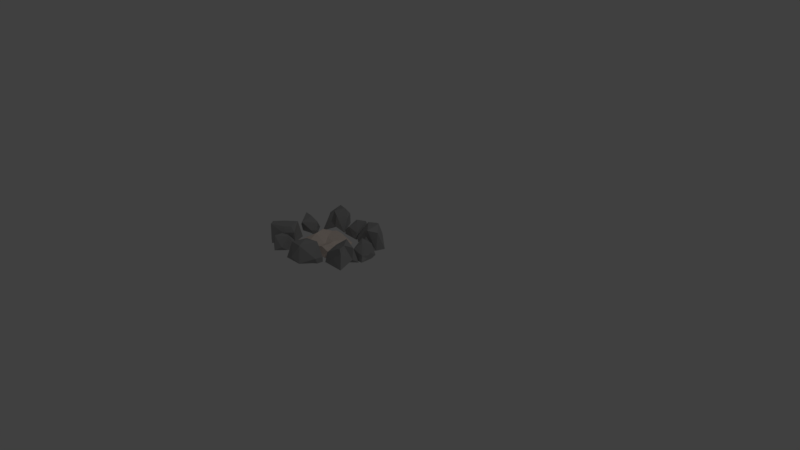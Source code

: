 # Source: firepit.blend  (saved by Blender 2.79.0; exported with 4.5.12 LTS)
import bpy
from mathutils import Matrix  # noqa: F401  (used for matrix-valued properties, if any)

bpy.ops.wm.read_factory_settings(use_empty=True)
scene = bpy.context.scene
scene.name = 'Scene'

# ---- collections
col_collection_1 = bpy.data.collections.new('Collection 1'); scene.collection.children.link(col_collection_1)

# ---- materials (node trees are filled in below, after node groups)
mat_batu = bpy.data.materials.new('batu')
mat_batu.alpha_threshold = 0.0
mat_batu.roughness = 0.5
mat_material_001 = bpy.data.materials.new('Material.001')
mat_material_001.alpha_threshold = 0.0
mat_material_001.roughness = 0.5

# ---- material node trees
mat_batu.use_nodes = True; mat_batu.node_tree.nodes.clear()
_N = mat_batu.node_tree.nodes; _L = mat_batu.node_tree.links
n0 = _N.new('ShaderNodeOutputMaterial'); n0.name = 'Material Output'; n0.location = (300, 300)
n1 = _N.new('ShaderNodeBsdfDiffuse'); n1.name = 'Diffuse BSDF'; n1.location = (10, 300)
n1.inputs[0].default_value = (0.3506, 0.3506, 0.3506, 1.0)
_L.new(n1.outputs[0], n0.inputs[0])
n0.is_active_output = True
mat_material_001.use_nodes = True; mat_material_001.node_tree.nodes.clear()
_N = mat_material_001.node_tree.nodes; _L = mat_material_001.node_tree.links
n0 = _N.new('ShaderNodeOutputMaterial'); n0.name = 'Material Output'; n0.location = (300, 300)
n1 = _N.new('ShaderNodeBsdfDiffuse'); n1.name = 'Diffuse BSDF'; n1.location = (10, 300)
n1.inputs[0].default_value = (0.8458, 0.7265, 0.6447, 1.0)
_L.new(n1.outputs[0], n0.inputs[0])
n0.is_active_output = True

# ---- world
world_world = bpy.data.worlds.new('World'); scene.world = world_world
world_world.color = (0.05088, 0.05088, 0.05088)
world_world.use_sun_shadow = False
world_world.sun_shadow_jitter_overblur = 0.0
world_world.cycles.sampling_method = 'MANUAL'

# ---- cameras
cam_camera = bpy.data.cameras.new('Camera')
cam_camera.clip_end = 100.0
cam_camera.lens = 35.0
cam_camera.sensor_width = 32.0
cam_camera.sensor_height = 18.0
cam_camera.ortho_scale = 7.314
cam_camera.dof.focus_distance = 0.0

# ---- lights
light_lamp = bpy.data.lights.new('Lamp', 'POINT')
light_lamp.transmission_factor = 0.0
light_lamp.cutoff_distance = 30.0
light_lamp.energy = 100.0
light_lamp.shadow_buffer_clip_start = 1.001
light_lamp.shadow_soft_size = 0.1
light_lamp.shadow_maximum_resolution = 0.006
light_lamp.use_absolute_resolution = True

# ---- meshes
me_cube_001 = bpy.data.meshes.new('Cube.001')
me_cube_001.from_pydata([(-2.569, -2.41, 0.3701), (-2.569, -2.51, 0.3276), (-2.609, -1.656, 0.3218), (-4.182, 0.1293, 0.2309), (-4.182, 0.1293, 0.04671), (-3.342, -0.578, 0.7292), (-3.915, -1.914, 0.7445), (-2.569, -1.451, -0.04945), (-2.569, -2.51, 0.1435), (-3.098, -1.451, -0.04945), (-3.098, -2.51, -0.04945), (-3.627, -1.98, -0.04945), (-2.569, -3.039, -0.04945), (-2.569, -2.841, 0.4213), (-3.311, -2.878, 1.055), (-2.754, -2.625, 0.7107), (-3.627, 0.1376, -0.04945), (-2.569, -0.9213, -0.04945), (-4.686, -4.108, 0.7142), (-2.569, -3.701, 0.5238), (-3.363, -4.098, 0.02946), (-6.069, -4.471, 0.2245), (-2.569, -3.039, 0.3364), (-5.745, -1.98, 0.1435), (-3.627, -3.039, -0.04945), (-2.569, -1.98, -0.04945), (-4.686, -4.098, -0.04945), (-5.745, -3.039, -0.04945), (-7.252, -1.98, -0.067), (-4.686, -1.98, -0.04945), (-6.042, -3.576, 0.5948), (-5.745, 0.1376, 0.7222), (-4.488, -2.575, 0.4987), (-5.745, -0.9213, -0.04945), (-4.686, 0.1376, -0.04945), (-6.954, -0.8845, 0.8467), (-7.443, -3.542, 0.3188), (-3.558, -3.779, 0.9515), (-4.686, 0.1376, 0.3188), (-5.613, -1.317, 0.4844), (-7.062, -0.9973, 0.08431), (-6.804, -3.039, 0.1435), (-6.539, -2.248, 0.9348), (-4.731, 0.04354, 0.773), (-5.745, -2.51, 0.04701), (-2.95, 0.1009, 0.2031), (-3.627, -0.9213, -0.04945), (-2.569, -4.098, -0.04945), (-6.2, -0.2262, 0.6737), (-6.825, 0.1462, -0.0259), (-6.995, -4.469, 0.7047), (-6.995, -4.469, -0.04945), (-7.656, -1.241, 0.52), (-7.989, -0.8674, 0.52), (-9.062, -0.8853, 1.799), (-10.11, -0.7422, 0.02002), (-9.571, -0.2172, 0.27), (-9.359, -0.07911, 0.02002), (-9.027, -0.4527, 0.02002), (-9.38, -0.4321, 0.02002), (-9.073, -0.04331, 0.7129), (-10.0, -0.4868, 0.895), (-8.487, -0.3071, 0.27), (-8.321, -0.4939, 0.02002), (-8.124, -0.7511, 1.199), (-8.383, -1.553, 0.02002), (-9.734, -0.4104, 0.02002), (-9.699, -0.2614, 0.645), (-10.09, -0.8095, 1.863), (-8.03, -1.573, 0.02002), (-10.0, -1.715, 0.645), (-9.4, -1.961, 0.145), (-9.068, -1.159, 0.02002), (-9.052, -2.313, 1.451), (-8.153, -1.717, 0.4966), (-10.52, -1.087, 0.27), (-8.986, 0.2532, 0.02002), (-7.656, -1.241, 0.02002), (-9.142, 2.233, 1.095), (-7.994, -0.1111, 0.006428), (-6.466, 0.7765, 2.151), (-5.837, 1.308, 0.006428), (-7.444, 2.951, 1.991), (-7.256, 3.466, 0.006428), (-6.596, 0.6167, 0.7883), (-7.627, 1.68, 0.006354), (-8.272, 1.349, 1.828), (-9.414, 2.046, 0.006428), (-8.495, 3.056, 2.099), (-6.547, 2.387, 0.006428), (-7.83, 0.6539, 1.531), (-6.969, 2.386, 2.45), (-8.565, 1.178, 0.7734), (-7.852, 1.011, 1.935), (-8.704, 0.9679, 0.006731), (-6.553, 2.446, 1.297), (-7.256, 3.466, 1.298), (-8.335, 2.756, 0.006433), (-7.393, 1.212, 2.294), (-7.52, -4.643, 0.579), (-7.851, -5.017, 0.579), (-7.706, -6.081, 1.858), (-7.724, -7.136, 0.079), (-8.309, -6.666, 0.329), (-8.471, -6.472, 0.079), (-8.14, -6.097, 0.079), (-8.118, -6.45, 0.079), (-8.541, -6.191, 0.7719), (-7.99, -7.06, 0.954), (-8.537, -5.4, 0.329), (-8.371, -5.213, 0.079), (-7.951, -5.165, 1.258), (-6.437, -5.35, 0.079), (-8.098, -6.804, 0.079), (-8.25, -6.788, 0.704), (-7.659, -7.113, 1.922), (-6.458, -4.997, 0.079), (-6.77, -6.914, 0.704), (-6.598, -6.288, 0.204), (-7.434, -6.054, 0.079), (-6.904, -5.895, 1.667), (-6.988, -5.079, 0.5556), (-7.333, -7.5, 0.329), (-8.845, -6.14, 0.079), (-7.52, -4.643, 0.079), (-9.449, -2.88, 1.095), (-11.41, -4.6, 0.006428), (-10.16, -5.843, 2.03), (-9.478, -6.312, 0.006428), (-8.266, -4.415, 1.879), (-7.766, -4.378, 0.006428), (-10.34, -5.76, -0.01738), (-10.07, -3.951, 1.828), (-9.587, -4.487, 0.006354), (-9.7, -2.666, 0.006428), (-8.485, -3.289, 2.099), (-8.622, -5.345, 0.006428), (-10.63, -4.559, 1.531), (-8.733, -4.937, 1.892), (-10.29, -3.065, 0.7734), (-10.42, -4.535, 1.729), (-10.56, -3.633, 0.006731), (-8.566, -5.324, 1.297), (-7.766, -4.378, 1.298), (-8.404, -2.759, 0.006433), (-10.44, -5.321, 2.11), (-1.0, -1.996, 0.5164), (-0.5, -1.996, 0.5164), (0.2001, -1.183, 1.795), (1.002, -0.4964, 0.01645), (1.038, -1.246, 0.2664), (1.0, -1.496, 0.01645), (0.5, -1.496, 0.01645), (0.75, -1.246, 0.01645), (0.8362, -1.734, 0.7093), (1.122, -0.7464, 0.8914), (0.25, -1.996, 0.2664), (0.0, -1.996, 0.01645), (-0.3234, -1.973, 1.195), (-0.75, -1.246, 0.01645), (1.001, -0.9964, 0.01645), (1.09, -1.121, 0.6414), (0.942, -0.4629, 1.86), (-1.0, -1.496, 0.01645), (0.2034, 0.0699, 0.6415), (-0.379, -0.2154, 0.1415), (0.0, -0.9964, 0.01645), (-0.8732, -0.2415, 1.723), (-1.026, -1.309, 0.493), (1.015, 0.03724, 0.2665), (1.0, -1.996, 0.01645), (-1.0, -1.996, 0.01645), (-1.854, -4.416, 1.095), (0.7346, -4.746, 0.006429), (0.8236, -2.978, 2.142), (0.7346, -2.163, 0.006429), (-1.325, -2.564, 1.828), (-1.848, -2.163, 0.006429), (0.8951, -3.178, 0.7883), (-0.5597, -3.454, 0.006355), (-0.6376, -4.175, 1.828), (-1.848, -4.746, 0.006429), (-1.667, -3.257, 1.698), (-0.5566, -2.163, 0.006429), (0.1858, -4.188, 1.531), (-0.7882, -2.517, 2.45), (-0.6565, -4.514, 0.7734), (0.02545, -4.198, 2.126), (-0.5566, -4.745, 0.006731), (-0.6092, -2.136, 1.297), (-1.848, -2.163, 1.298), (-1.848, -3.454, 0.006434), (-0.04067, -3.516, 2.294), (-5.535, 1.217, 0.5164), (-5.036, 1.202, 0.5164), (-4.311, 1.993, 1.795), (-3.488, 2.654, 0.01645), (-3.476, 1.904, 0.2664), (-3.521, 1.655, 0.01645), (-4.021, 1.67, 0.01645), (-3.763, 1.913, 0.01645), (-3.692, 1.422, 0.7093), (-3.376, 2.401, 0.8914), (-4.286, 1.178, 0.2664), (-4.536, 1.186, 0.01645), (-4.858, 1.22, 1.195), (-5.684, 2.502, 0.01645), (-3.504, 2.155, 0.01645), (-3.42, 2.027, 0.6414), (-3.547, 2.69, 1.86), (-5.942, 2.259, 0.01645), (-4.269, 3.245, 0.6415), (-4.86, 2.978, 0.1415), (-4.505, 2.186, 0.01645), (-4.967, 2.491, 1.605), (-5.54, 1.905, 0.493), (-3.458, 3.187, 0.2665), (-3.536, 1.155, 0.01645), (-5.535, 1.217, 0.01645), (-3.03, 1.387, 1.095), (-0.9594, -0.2018, 0.006428), (0.01437, 1.273, 2.151), (0.3414, 2.029, 0.006428), (-1.756, 2.847, 2.214), (-1.889, 3.33, 0.006428), (-0.03087, 1.072, -0.01738), (-1.427, 1.566, 0.006355), (-1.857, 0.9824, 1.828), (-3.19, 1.099, 0.006428), (-2.817, 2.412, 2.099), (-0.774, 2.679, 0.006428), (-1.153, 0.5564, 1.531), (-1.152, 2.491, 2.45), (-2.683, 0.5935, 0.7734), (-1.296, 0.6287, 1.939), (-2.075, 0.449, 0.006731), (-0.8055, 2.73, 1.297), (-1.889, 3.33, 1.298), (-2.967, 2.144, 0.006433), (-0.8977, 0.574, 2.334), (-2.07, -4.907, 0.6303), (-2.761, -4.83, 0.6303), (-3.856, -5.846, 2.41), (-5.072, -6.671, 0.02535), (-5.005, -5.628, 0.3733), (-4.914, -5.288, 0.02535), (-4.222, -5.366, 0.02535), (-4.607, -5.673, 0.02535), (-4.65, -4.984, 1.984), (-5.199, -6.306, 1.152), (-3.799, -4.713, 1.367), (-3.453, -4.752, 0.02535), (-3.009, -4.835, 2.117), (-2.532, -5.906, 0.02535), (-4.994, -5.979, 0.02535), (-5.096, -5.793, 0.8043), (-4.994, -6.727, 2.071), (-2.148, -5.599, 0.02535), (-4.056, -7.578, 0.8043), (-3.206, -7.274, 0.1993), (-4.479, -0.9483, 0.6003), (-3.608, -6.135, 0.02535), (-3.457, -6.904, 2.156), (-2.141, -5.862, 0.6886), (-5.174, -7.407, 0.2824), (-4.836, -4.596, 0.02535), (-2.07, -4.907, 0.02535)], [], [(0, 13, 1), (1, 22, 8), (4, 34, 38), (34, 4, 16), (7, 25, 9), (17, 7, 9), (8, 22, 12), (9, 46, 17), (9, 25, 11), (10, 25, 12), (10, 24, 11), (11, 29, 46), (24, 10, 12), (12, 47, 24), (22, 1, 13), (13, 19, 22), (14, 37, 15), (37, 14, 32), (16, 45, 46), (25, 8, 12), (41, 51, 36), (40, 35, 49), (31, 49, 48), (19, 47, 22), (19, 37, 20), (33, 49, 34), (46, 29, 34), (46, 9, 11), (18, 21, 26), (21, 51, 26), (21, 30, 50), (24, 47, 26), (29, 24, 26), (31, 43, 38), (19, 13, 15), (36, 50, 30), (40, 49, 33), (21, 18, 30), (49, 31, 34), (28, 41, 36), (50, 36, 51), (32, 39, 42), (38, 3, 4), (42, 39, 35), (23, 29, 44), (44, 29, 27), (31, 38, 34), (32, 42, 30), (45, 17, 46), (31, 48, 43), (21, 50, 51), (43, 48, 39), (28, 23, 44), (40, 28, 42), (34, 16, 46), (20, 26, 47), (18, 26, 20), (51, 27, 26), (35, 48, 49), (27, 51, 41), (28, 40, 33), (28, 36, 42), (27, 29, 26), (47, 12, 22), (29, 33, 34), (36, 30, 42), (29, 11, 24), (41, 44, 27), (18, 20, 37), (18, 32, 30), (47, 19, 20), (25, 10, 11), (44, 41, 28), (40, 42, 35), (29, 23, 33), (19, 15, 37), (18, 37, 32), (23, 28, 33), (130, 136, 133), (134, 125, 144), (131, 126, 133), (137, 145, 140), (132, 137, 140), (143, 129, 142), (130, 144, 135), (155, 150, 160), (168, 163, 171), (158, 167, 168), (168, 159, 163), (154, 155, 162), (158, 147, 156), (165, 160, 153), (165, 149, 160), (154, 156, 170), (164, 167, 162), (155, 149, 169), (158, 148, 167), (154, 162, 148), (162, 169, 164), (165, 167, 164), (165, 153, 166), (155, 161, 150), (165, 166, 159), (154, 170, 150), (162, 155, 169), (168, 165, 159), (165, 169, 149), (165, 168, 167), (158, 146, 147), (158, 156, 154), (165, 164, 169), (148, 162, 167), (154, 161, 155), (155, 160, 149), (168, 171, 146), (154, 150, 161), (146, 171, 147), (168, 146, 158), (166, 152, 157), (156, 147, 157), (152, 170, 157), (152, 166, 153), (171, 157, 147), (170, 156, 157), (170, 152, 153), (157, 171, 166), (151, 170, 153), (151, 160, 150), (170, 151, 150), (160, 151, 153), (171, 163, 159), (171, 159, 166), (180, 187, 192), (184, 186, 173), (192, 185, 182), (180, 186, 184), (182, 185, 176), (176, 185, 189), (172, 180, 182), (184, 173, 178), (188, 173, 186), (184, 178, 192), (172, 182, 191), (185, 174, 189), (175, 183, 189), (181, 188, 186), (172, 181, 186), (191, 177, 179), (172, 186, 180), (183, 175, 179), (178, 175, 174), (182, 190, 177), (173, 188, 179), (188, 181, 179), (183, 177, 189), (181, 191, 179), (178, 179, 175), (177, 190, 189), (192, 174, 185), (182, 176, 190), (174, 175, 189), (192, 178, 174), (192, 182, 180), (177, 183, 179), (181, 172, 191), (178, 173, 179), (184, 192, 187), (180, 184, 187), (190, 176, 189), (177, 191, 182), (202, 197, 207), (215, 210, 218), (205, 214, 215), (215, 206, 210), (201, 202, 209), (205, 194, 203), (212, 207, 200), (201, 203, 217), (211, 214, 209), (202, 196, 216), (205, 195, 214), (201, 209, 195), (209, 216, 211), (212, 214, 211), (212, 200, 213), (202, 208, 197), (212, 213, 206), (201, 217, 197), (201, 195, 205), (209, 202, 216), (215, 212, 206), (212, 216, 196), (212, 215, 214), (205, 193, 194), (205, 203, 201), (212, 211, 216), (195, 209, 214), (201, 208, 202), (202, 207, 196), (215, 218, 193), (201, 197, 208), (193, 218, 194), (215, 193, 205), (213, 199, 204), (203, 194, 204), (199, 217, 204), (199, 213, 200), (218, 204, 194), (217, 203, 204), (217, 199, 200), (204, 218, 213), (198, 217, 200), (198, 207, 197), (217, 198, 197), (207, 198, 200), (218, 210, 206), (218, 206, 213), (227, 234, 239), (231, 233, 220), (239, 232, 229), (227, 233, 231), (229, 232, 223), (223, 232, 236), (219, 227, 229), (239, 225, 221), (221, 222, 236), (229, 223, 237), (239, 221, 232), (224, 237, 236), (225, 226, 222), (228, 238, 226), (230, 224, 236), (235, 228, 226), (220, 235, 226), (229, 237, 224), (225, 222, 221), (230, 222, 226), (219, 233, 227), (238, 224, 226), (219, 228, 233), (228, 235, 233), (222, 230, 236), (232, 221, 236), (219, 229, 238), (231, 225, 239), (235, 220, 233), (231, 220, 225), (239, 229, 227), (224, 230, 226), (228, 219, 238), (225, 220, 226), (231, 239, 234), (227, 231, 234), (237, 223, 236), (224, 238, 229), (60, 54, 64), (60, 76, 56), (71, 72, 65), (61, 67, 56), (71, 59, 72), (71, 73, 70), (68, 75, 70), (60, 68, 54), (64, 54, 73), (61, 55, 75), (70, 73, 68), (60, 62, 76), (71, 55, 66), (71, 66, 59), (64, 53, 62), (60, 61, 68), (74, 65, 69), (64, 73, 74), (74, 69, 77), (61, 56, 66), (154, 148, 158), (48, 35, 39), (145, 135, 132), (145, 131, 127), (127, 128, 142), (135, 129, 143), (145, 127, 138), (130, 143, 142), (131, 133, 128), (134, 144, 133), (136, 130, 142), (141, 134, 133), (126, 141, 133), (135, 143, 130), (131, 128, 127), (136, 128, 133), (125, 139, 132), (144, 130, 133), (125, 134, 139), (134, 141, 139), (128, 136, 142), (138, 127, 142), (125, 135, 144), (137, 131, 145), (141, 126, 139), (137, 126, 131), (125, 132, 135), (129, 138, 142), (135, 138, 129), (132, 139, 137), (145, 138, 135), (137, 139, 126), (132, 140, 145), (124, 112, 119), (124, 116, 112), (113, 104, 106), (123, 104, 103), (104, 113, 103), (104, 123, 106), (110, 124, 119), (123, 105, 106), (123, 109, 110), (124, 110, 100), (105, 119, 106), (105, 123, 110), (109, 100, 110), (119, 105, 110), (121, 99, 111), (99, 124, 100), (107, 103, 114), (121, 124, 99), (108, 113, 102), (107, 114, 108), (101, 115, 120), (118, 117, 122), (111, 109, 107), (111, 99, 100), (118, 121, 120), (118, 122, 102), (121, 118, 112), (115, 108, 122), (107, 101, 111), (107, 123, 103), (118, 119, 112), (108, 114, 103), (118, 106, 119), (118, 120, 117), (115, 122, 117), (107, 115, 101), (111, 101, 120), (108, 102, 122), (117, 120, 115), (107, 109, 123), (118, 102, 113), (118, 113, 106), (111, 100, 109), (107, 108, 115), (121, 112, 116), (111, 120, 121), (121, 116, 124), (108, 103, 113), (83, 97, 88), (96, 82, 95), (86, 90, 93), (90, 98, 93), (84, 79, 85), (87, 78, 97), (83, 89, 85), (98, 88, 86), (98, 84, 80), (80, 81, 95), (88, 82, 96), (98, 80, 91), (83, 96, 95), (84, 85, 81), (87, 97, 85), (89, 83, 95), (94, 87, 85), (79, 94, 85), (88, 96, 83), (84, 81, 80), (89, 81, 85), (78, 92, 86), (97, 83, 85), (78, 87, 92), (87, 94, 92), (81, 89, 95), (91, 80, 95), (78, 88, 97), (90, 84, 98), (94, 79, 92), (90, 79, 84), (78, 86, 88), (82, 91, 95), (88, 91, 82), (86, 92, 90), (98, 91, 88), (90, 92, 79), (86, 93, 98), (77, 65, 72), (77, 69, 65), (66, 57, 59), (76, 57, 56), (57, 66, 56), (57, 76, 59), (63, 77, 72), (76, 58, 59), (76, 62, 63), (77, 63, 53), (58, 72, 59), (58, 76, 63), (62, 53, 63), (72, 58, 63), (74, 52, 64), (52, 77, 53), (60, 56, 67), (74, 77, 52), (61, 66, 55), (60, 67, 61), (54, 68, 73), (71, 70, 75), (64, 62, 60), (64, 52, 53), (71, 74, 73), (71, 75, 55), (74, 71, 65), (68, 61, 75), (249, 244, 254), (263, 257, 266), (252, 262, 263), (263, 253, 257), (248, 249, 256), (252, 241, 250), (259, 254, 247), (259, 243, 254), (248, 250, 265), (258, 262, 256), (249, 243, 264), (252, 242, 262), (248, 256, 242), (256, 264, 258), (259, 262, 258), (259, 247, 261), (249, 255, 244), (259, 261, 253), (248, 265, 244), (248, 242, 252), (256, 249, 264), (263, 259, 253), (259, 264, 243), (259, 263, 262), (252, 240, 241), (252, 250, 248), (259, 258, 264), (242, 256, 262), (248, 255, 249), (246, 261, 247), (254, 245, 247), (260, 39, 6), (265, 245, 244), (245, 254, 244), (2, 15, 0), (2, 7, 17), (43, 3, 38), (245, 265, 247), (2, 8, 25), (2, 6, 15), (2, 1, 8), (45, 2, 17), (2, 0, 1), (251, 266, 261), (265, 246, 247), (265, 250, 251), (266, 251, 241), (266, 257, 253), (246, 265, 251), (250, 241, 251), (261, 246, 251), (263, 240, 252), (240, 266, 241), (248, 244, 255), (2, 5, 6), (6, 39, 32), (263, 266, 240), (45, 4, 3), (45, 3, 43), (249, 254, 243), (260, 5, 43), (39, 260, 43), (6, 32, 14), (6, 14, 15), (45, 43, 5), (45, 16, 4), (45, 5, 2), (5, 260, 6), (2, 25, 7), (266, 253, 261), (15, 13, 0), (212, 196, 207)])
me_cube_001.polygons.foreach_set('material_index', [1, 1, 1, 1, 1, 1, 1, 1, 1, 1, 1, 1, 1, 1, 1, 1, 1, 1, 1, 1, 1, 1, 1, 1, 1, 1, 1, 1, 1, 1, 1, 1, 1, 1, 1, 1, 1, 1, 1, 1, 1, 1, 1, 1, 1, 1, 1, 1, 1, 1, 1, 1, 1, 1, 1, 1, 1, 1, 1, 1, 1, 1, 1, 1, 1, 1, 1, 1, 1, 1, 1, 1, 1, 1, 1, 1, 1, 1, 0, 0, 0, 0, 0, 0, 0, 0, 0, 0, 0, 0, 0, 0, 0, 0, 0, 0, 0, 0, 0, 0, 0, 0, 0, 0, 0, 0, 0, 0, 0, 0, 0, 0, 0, 0, 0, 0, 0, 0, 0, 0, 0, 0, 0, 0, 0, 0, 0, 0, 0, 0, 0, 0, 0, 0, 0, 0, 0, 0, 0, 0, 0, 0, 0, 0, 0, 0, 0, 0, 0, 0, 0, 0, 0, 0, 0, 0, 0, 0, 0, 0, 0, 0, 0, 0, 0, 0, 0, 0, 0, 0, 0, 0, 0, 0, 0, 0, 0, 0, 0, 0, 0, 0, 0, 0, 0, 0, 0, 0, 0, 0, 0, 0, 0, 0, 0, 0, 0, 0, 0, 0, 0, 0, 0, 0, 0, 0, 0, 0, 0, 0, 0, 0, 0, 0, 0, 0, 0, 0, 0, 0, 0, 0, 0, 0, 0, 0, 0, 0, 0, 0, 0, 0, 0, 0, 0, 0, 0, 0, 0, 0, 0, 0, 0, 0, 0, 0, 0, 0, 0, 0, 0, 0, 0, 0, 0, 0, 0, 0, 0, 0, 0, 0, 0, 0, 0, 0, 0, 0, 0, 0, 0, 0, 0, 0, 0, 0, 1, 0, 0, 0, 0, 0, 0, 0, 0, 0, 0, 0, 0, 0, 0, 0, 0, 0, 0, 0, 0, 0, 0, 0, 0, 0, 0, 0, 0, 0, 0, 0, 0, 0, 0, 0, 0, 0, 0, 0, 0, 0, 0, 0, 0, 0, 0, 0, 0, 0, 0, 0, 0, 0, 0, 0, 0, 0, 0, 0, 0, 0, 0, 0, 0, 0, 0, 0, 0, 0, 0, 0, 0, 0, 0, 0, 0, 0, 0, 0, 0, 0, 0, 0, 0, 0, 0, 0, 0, 0, 0, 0, 0, 0, 0, 0, 0, 0, 0, 0, 0, 0, 0, 0, 0, 0, 0, 0, 0, 0, 0, 0, 0, 0, 0, 0, 0, 0, 0, 0, 0, 0, 0, 0, 0, 0, 0, 0, 0, 0, 0, 0, 0, 0, 0, 0, 0, 0, 0, 0, 0, 0, 0, 0, 0, 0, 0, 0, 0, 0, 0, 0, 0, 0, 0, 0, 0, 0, 0, 0, 0, 0, 0, 0, 0, 0, 0, 0, 0, 0, 0, 0, 0, 0, 0, 0, 0, 1, 0, 0, 1, 1, 1, 0, 1, 1, 1, 1, 1, 0, 0, 0, 0, 0, 0, 0, 0, 0, 0, 0, 1, 1, 0, 1, 1, 0, 1, 1, 1, 1, 1, 1, 1, 1, 1, 0, 1, 0])
me_cube_001.materials.append(mat_batu)
me_cube_001.materials.append(mat_material_001)
me_cube_001.use_remesh_preserve_volume = False
me_cube_001.use_remesh_preserve_attributes = False
me_cube_001.use_mirror_vertex_groups = False
me_cube_001.update()

# ---- objects
ob_cube = bpy.data.objects.new('Cube', me_cube_001)
ob_lamp = bpy.data.objects.new('Lamp', light_lamp)
ob_camera = bpy.data.objects.new('Camera', cam_camera)

# ---- transforms, parenting, visibility, modifiers, constraints
ob_cube.location = (0.0, 0.0, 0.0)
ob_cube.scale = (0.116, 0.116, 0.116)
ob_cube.lineart.crease_threshold = 0.0
ob_lamp.location = (4.076, 1.005, 5.904)
ob_lamp.rotation_euler = (0.6503, 0.05522, 1.866)
ob_lamp.lock_rotations_4d = False
ob_lamp.empty_display_type = 'ARROWS'
ob_lamp.color = (0.0, 0.0, 0.0, 0.0)
ob_lamp.lineart.crease_threshold = 0.0
ob_camera.location = (7.481, -6.508, 5.344)
ob_camera.rotation_euler = (1.109, 0.0, 0.8149)
ob_camera.lock_rotations_4d = False
ob_camera.empty_display_type = 'ARROWS'
ob_camera.color = (0.0, 0.0, 0.0, 0.0)
ob_camera.display_type = 'WIRE'
ob_camera.lineart.crease_threshold = 0.0

# ---- collection membership
col_collection_1.objects.link(ob_cube)
col_collection_1.objects.link(ob_lamp)
col_collection_1.objects.link(ob_camera)

# ---- scene / render settings (as saved in the file)
scene.camera = ob_camera
scene.frame_start = 1; scene.frame_end = 250; scene.frame_set(1)
scene.render.engine = 'CYCLES'
scene.render.resolution_percentage = 50
scene.render.dither_intensity = 0.0
scene.cycles.use_denoising = False
scene.cycles.samples = 128
scene.cycles.sampling_pattern = 'TABULATED_SOBOL'
scene.cycles.use_adaptive_sampling = False
scene.cycles.use_light_tree = False
scene.cycles.blur_glossy = 0.0
scene.cycles.sample_clamp_indirect = 0.0
scene.view_settings.view_transform = 'Standard'
bpy.context.view_layer.update()
